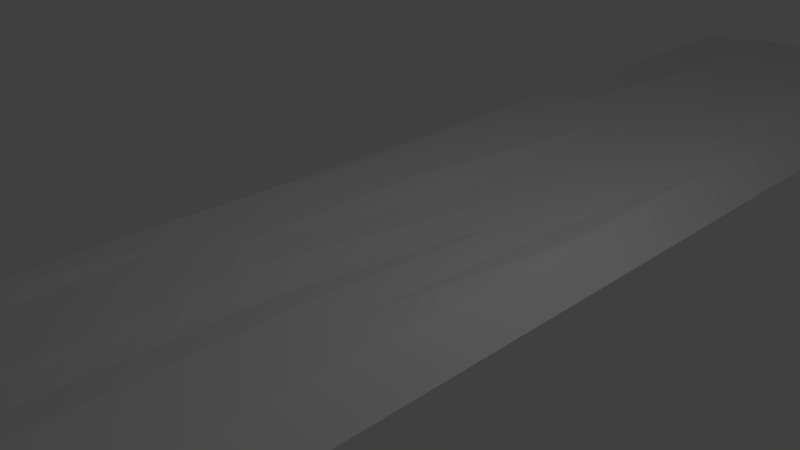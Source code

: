 # Source: road.blend  (saved by Blender 2.79.0; exported with 4.5.12 LTS)
import bpy
from mathutils import Matrix  # noqa: F401  (used for matrix-valued properties, if any)

bpy.ops.wm.read_factory_settings(use_empty=True)
scene = bpy.context.scene
scene.name = 'Scene'

# ---- collections
col_collection_1 = bpy.data.collections.new('Collection 1'); scene.collection.children.link(col_collection_1)

# ---- world
world_world = bpy.data.worlds.new('World'); scene.world = world_world
world_world.color = (0.05088, 0.05088, 0.05088)
world_world.use_sun_shadow = False
world_world.sun_shadow_jitter_overblur = 0.0
world_world.cycles.sampling_method = 'MANUAL'

# ---- cameras
cam_camera = bpy.data.cameras.new('Camera')
cam_camera.clip_end = 100.0
cam_camera.lens = 35.0
cam_camera.sensor_width = 32.0
cam_camera.sensor_height = 18.0
cam_camera.ortho_scale = 7.314
cam_camera.dof.focus_distance = 0.0
cam_camera.dof.aperture_fstop = 128.0

# ---- lights
light_lamp = bpy.data.lights.new('Lamp', 'POINT')
light_lamp.transmission_factor = 0.0
light_lamp.cutoff_distance = 30.0
light_lamp.energy = 100.0
light_lamp.shadow_buffer_clip_start = 1.001
light_lamp.shadow_soft_size = 0.1
light_lamp.shadow_maximum_resolution = 0.006
light_lamp.use_absolute_resolution = True

# ---- meshes
me_plane = bpy.data.meshes.new('Plane')
me_plane.from_pydata([(-1.0, -1.0, 0.0), (1.0, -1.0, 0.0), (-1.0, 1.0, 0.0), (1.0, 1.0, 0.0), (-1.0, 1.0, 0.0), (-0.7638, 1.0, 0.132), (-0.7638, -1.0, 0.132), (-1.0, -1.0, 0.0), (1.0, -1.0, 0.0), (0.7638, -1.0, 0.132), (0.7638, 1.0, 0.132), (1.0, 1.0, 0.0), (-1.0, 0.7143, 0.0), (-1.0, 0.4286, 0.0), (-1.0, 0.1429, 0.0), (-1.0, -0.1429, 0.0), (-1.0, -0.4286, 0.0), (-1.0, -0.7143, 0.0), (-0.7143, -1.0, 0.0), (-0.4286, -1.0, 0.0), (-0.1429, -1.0, 0.0), (0.1429, -1.0, 0.0), (0.4286, -1.0, 0.0), (0.7143, -1.0, 0.0), (0.9599, -0.7116, 0.0), (1.0, -0.4286, 0.0), (1.0, -0.1429, 0.0), (1.0, 0.1429, 0.0), (1.0, 0.4286, 0.0), (1.0, 0.7143, 0.0), (0.7143, 1.0, 0.0), (0.4286, 1.0, 0.0), (0.1429, 1.0, 0.0), (-0.1429, 1.0, 0.0), (-0.4286, 1.0, 0.0), (-0.7143, 1.0, 0.0), (-0.7976, 1.0, 0.1132), (-0.8313, 1.0, 0.09431), (-0.8651, 1.0, 0.07545), (-0.8988, 1.0, 0.05659), (-0.9325, 1.0, 0.03773), (-0.9663, 1.0, 0.01886), (-1.0, 0.7143, 0.0), (-1.0, 0.4286, 0.0), (-0.9551, 0.1463, -0.00671), (-1.0, -0.1429, 0.0), (-1.0, -0.4286, 0.0), (-1.04, -0.7116, 0.0), (-0.9663, -1.0, 0.01886), (-0.9325, -1.0, 0.03773), (-0.8988, -1.0, 0.05659), (-0.8651, -1.0, 0.07545), (-0.8313, -1.0, 0.09431), (-0.7976, -1.0, 0.1132), (-0.8039, -0.7116, 0.132), (-0.7638, -0.4286, 0.132), (-0.7638, -0.1429, 0.132), (-0.719, 0.1463, 0.1253), (-0.7638, 0.4286, 0.132), (-0.7638, 0.7143, 0.132), (0.7581, -1.0, 0.1132), (0.8313, -1.0, 0.09431), (0.8651, -1.0, 0.07545), (0.8988, -1.0, 0.05659), (0.9325, -1.0, 0.03773), (0.9663, -1.0, 0.01886), (0.9599, -0.7116, 0.0), (1.0, -0.4286, 0.0), (1.0, -0.1429, 0.0), (1.0, 0.1429, 0.0), (1.0, 0.4286, 0.0), (1.0, 0.7143, 0.0), (0.9663, 1.0, 0.01886), (0.9325, 1.0, 0.03773), (0.8988, 1.0, 0.05659), (0.9099, 1.003, 0.1202), (0.8762, 1.003, 0.1391), (0.8424, 1.003, 0.1579), (0.7638, 0.7143, 0.132), (0.7638, 0.4286, 0.132), (0.7638, 0.1429, 0.132), (0.7638, -0.1429, 0.132), (0.7638, -0.4286, 0.132), (0.6843, -0.7116, 0.132), (-1.0, 1.0, 0.0), (-1.0, 1.0, 0.0), (-1.0, 1.0, 0.0), (-1.0, 1.0, 0.0), (-1.0, 1.0, 0.0), (-1.0, 1.0, 0.0), (-1.0, -1.0, 0.0), (-1.0, -1.0, 0.0), (-1.0, -1.0, 0.0), (-1.0, -1.0, 0.0), (-1.0, -1.0, 0.0), (-1.0, -1.0, 0.0), (-0.5456, -1.0, 0.132), (-0.3274, -1.0, 0.132), (-0.1091, -1.0, 0.132), (0.1091, -1.0, 0.132), (0.3274, -1.0, 0.132), (0.5456, -1.0, 0.132), (0.5905, 1.003, 0.1768), (0.3722, 1.003, 0.1768), (0.154, 1.003, 0.1768), (-0.06426, 1.003, 0.1768), (-0.2825, 1.003, 0.1768), (-0.5456, 1.0, 0.132), (1.0, 1.0, 0.0), (1.0, 1.0, 0.0), (1.0, 1.0, 0.0), (1.0, 1.0, 0.0), (1.0, 1.0, 0.0), (1.0, 1.0, 0.0), (1.0, -1.0, 0.0), (1.0, -1.0, 0.0), (1.0, -1.0, 0.0), (1.0, -1.0, 0.0), (1.0, -1.0, 0.0), (1.0, -1.0, 0.0), (-1.0, 0.7143, 0.0), (-1.0, 0.7143, 0.0), (-1.0, 0.7143, 0.0), (-1.0, 0.7143, 0.0), (-1.0, 0.7143, 0.0), (-1.0, 0.7143, 0.0), (-1.0, 0.4286, 0.0), (-1.0, 0.4286, 0.0), (-1.0, 0.4286, 0.0), (-1.0, 0.4286, 0.0), (-1.0, 0.4286, 0.0), (-1.0, 0.4286, 0.0), (-1.0, 0.1429, 0.0), (-1.0, 0.1429, 0.0), (-1.0, 0.1429, 0.0), (-1.0, 0.1429, 0.0), (-1.0, 0.1429, 0.0), (-1.0, 0.1429, 0.0), (-1.0, -0.1429, 0.0), (-1.0, -0.1429, 0.0), (-1.0, -0.1429, 0.0), (-1.0, -0.1429, 0.0), (-1.0, -0.1429, 0.0), (-1.0, -0.1429, 0.0), (-1.0, -0.4286, 0.0), (-1.0, -0.4286, 0.0), (-1.0, -0.4286, 0.0), (-1.0, -0.4286, 0.0), (-1.0, -0.4286, 0.0), (-1.0, -0.4286, 0.0), (-1.0, -0.7143, 0.0), (-1.0, -0.7143, 0.0), (-1.0, -0.7143, 0.0), (-1.0, -0.7143, 0.0), (-1.0, -0.7143, 0.0), (-1.0, -0.7143, 0.0), (0.9262, -0.7116, 0.01886), (0.8924, -0.7116, 0.03773), (0.8587, -0.7116, 0.05659), (0.7855, -0.7116, 0.07545), (0.7518, -0.7116, 0.09431), (0.718, -0.7116, 0.1132), (0.9663, -0.4286, 0.01886), (0.9325, -0.4286, 0.03773), (0.8988, -0.4286, 0.05659), (0.8651, -0.4286, 0.07545), (0.8313, -0.4286, 0.09431), (0.7976, -0.4286, 0.1132), (0.9663, -0.1429, 0.01886), (0.9325, -0.1429, 0.03773), (0.8988, -0.1429, 0.05659), (0.8651, -0.1429, 0.07545), (0.8313, -0.1429, 0.09431), (0.7976, -0.1429, 0.1132), (0.9663, 0.1429, 0.01886), (0.9325, 0.1429, 0.03773), (0.8988, 0.1429, 0.05659), (0.8651, 0.1429, 0.07545), (0.8313, 0.1429, 0.09431), (0.7976, 0.1429, 0.1132), (0.9663, 0.4286, 0.01886), (0.9325, 0.4286, 0.03773), (0.8988, 0.4286, 0.05659), (0.8651, 0.4286, 0.07545), (0.8313, 0.4286, 0.09431), (0.7976, 0.4286, 0.1132), (0.9663, 0.7143, 0.01886), (0.9325, 0.7143, 0.03773), (0.8988, 0.7143, 0.05659), (0.8651, 0.7143, 0.07545), (0.8313, 0.7143, 0.09431), (0.7976, 0.7143, 0.1132), (-0.9663, 0.7143, 0.01886), (-0.9325, 0.7143, 0.03773), (-0.8988, 0.7143, 0.05659), (-0.8651, 0.7143, 0.07545), (-0.8313, 0.7143, 0.09431), (-0.7976, 0.7143, 0.1132), (-0.9663, 0.4286, 0.01886), (-0.9325, 0.4286, 0.03773), (-0.8988, 0.4286, 0.05659), (-0.8651, 0.4286, 0.07545), (-0.8313, 0.4286, 0.09431), (-0.7976, 0.4286, 0.1132), (-0.9214, 0.1463, 0.01215), (-0.8877, 0.1463, 0.03102), (-0.8539, 0.1463, 0.04988), (-0.8202, 0.1463, 0.06874), (-0.7865, 0.1463, 0.0876), (-0.7527, 0.1463, 0.1065), (-0.9663, -0.1429, 0.01886), (-0.9325, -0.1429, 0.03773), (-0.8988, -0.1429, 0.05659), (-0.8651, -0.1429, 0.07545), (-0.8313, -0.1429, 0.09431), (-0.7976, -0.1429, 0.1132), (-0.9663, -0.4286, 0.01886), (-0.9325, -0.4286, 0.03773), (-0.8988, -0.4286, 0.05659), (-0.8651, -0.4286, 0.07545), (-0.8313, -0.4286, 0.09431), (-0.7976, -0.4286, 0.1132), (-1.006, -0.7116, 0.01886), (-0.9325, -0.7143, 0.03773), (-0.9389, -0.7116, 0.05659), (-0.9052, -0.7116, 0.07545), (-0.8714, -0.7116, 0.09431), (-0.8377, -0.7116, 0.1132), (1.0, -0.7143, 0.0), (1.0, -0.7143, 0.0), (1.0, -0.7143, 0.0), (1.0, -0.7143, 0.0), (1.0, -0.7143, 0.0), (1.0, -0.7143, 0.0), (1.0, -0.4286, 0.0), (1.0, -0.4286, 0.0), (1.0, -0.4286, 0.0), (1.0, -0.4286, 0.0), (1.0, -0.4286, 0.0), (1.0, -0.4286, 0.0), (1.0, -0.1429, 0.0), (1.0, -0.1429, 0.0), (1.0, -0.1429, 0.0), (1.0, -0.1429, 0.0), (1.0, -0.1429, 0.0), (1.0, -0.1429, 0.0), (1.0, 0.1429, 0.0), (1.0, 0.1429, 0.0), (1.0, 0.1429, 0.0), (1.0, 0.1429, 0.0), (1.0, 0.1429, 0.0), (1.0, 0.1429, 0.0), (1.0, 0.4286, 0.0), (1.0, 0.4286, 0.0), (1.0, 0.4286, 0.0), (1.0, 0.4286, 0.0), (1.0, 0.4286, 0.0), (1.0, 0.4286, 0.0), (1.0, 0.7143, 0.0), (1.0, 0.7143, 0.0), (1.0, 0.7143, 0.0), (1.0, 0.7143, 0.0), (1.0, 0.7143, 0.0), (1.0, 0.7143, 0.0), (-0.5857, -0.7116, 0.132), (-0.5456, -0.4286, 0.08679), (-0.5456, -0.1429, 0.132), (-0.5007, 0.1463, 0.1253), (-0.5456, 0.4286, 0.132), (-0.5456, 0.7143, 0.132), (-0.3675, -0.7116, 0.132), (-0.3274, -0.4286, 0.08679), (-0.3274, -0.1429, 0.132), (-0.3274, 0.1429, 0.132), (-0.3274, 0.4286, 0.132), (-0.2825, 0.7177, 0.1768), (-0.1492, -0.7116, 0.132), (-0.1091, -0.4286, 0.08679), (-0.1091, -0.1429, 0.132), (-0.06426, 0.1463, 0.09366), (-0.1091, 0.4286, 0.132), (-0.06426, 0.7177, 0.1768), (0.06902, -0.7116, 0.132), (0.1091, -0.4286, 0.08679), (0.154, -0.1394, 0.09366), (0.154, 0.1463, 0.09366), (0.1091, 0.4286, 0.132), (0.154, 0.7177, 0.1768), (0.2873, -0.7116, 0.132), (0.3274, -0.4286, 0.132), (0.3274, -0.1429, 0.132), (0.3722, 0.1463, 0.09366), (0.3274, 0.4286, 0.132), (0.3722, 0.7177, 0.1768), (0.5055, -0.7116, 0.132), (0.5456, -0.4286, 0.132), (0.5456, -0.1429, 0.132), (0.5905, 0.1463, 0.09366), (0.5456, 0.4286, 0.132), (0.5905, 0.7177, 0.1768), (-0.7143, -0.7143, 0.0), (-0.4286, -0.7143, 0.0), (-0.1429, -0.7143, 0.0), (0.1429, -0.7143, 0.0), (0.4286, -0.7143, 0.0), (0.6742, -0.7116, 0.0), (-0.7143, -0.4286, 0.0), (-0.4286, -0.4286, 0.0), (-0.1429, -0.4286, 0.0), (0.1429, -0.4286, 0.0), (0.4286, -0.4286, 0.0), (0.7143, -0.4286, 0.0), (-0.7143, -0.1429, 0.0), (-0.4286, -0.1429, 0.0), (-0.1429, -0.1429, 0.0), (0.1429, -0.1429, 0.0), (0.4286, -0.1429, 0.0), (0.7143, -0.1429, 0.0), (-0.7143, 0.1429, 0.0), (-0.4286, 0.1429, 0.0), (-0.1429, 0.1429, 0.0), (0.1429, 0.1429, 0.0), (0.4286, 0.1429, 0.0), (0.7143, 0.1429, 0.0), (-0.7143, 0.4286, 0.0), (-0.4286, 0.4286, 0.0), (-0.1429, 0.4286, 0.0), (0.1429, 0.4286, 0.0), (0.4286, 0.4286, 0.0), (0.7143, 0.4286, 0.0), (-0.7143, 0.7143, 0.0), (-0.4286, 0.7143, 0.0), (-0.1429, 0.7143, 0.0), (0.1429, 0.7143, 0.0), (0.4286, 0.7143, 0.0), (0.7143, 0.7143, 0.0)], [], [(335, 30, 3, 29), (3, 30, 31, 32, 33, 34, 35, 2, 89, 88, 87, 86, 85, 84, 4, 41, 40, 39, 38, 37, 36, 5, 107, 106, 105, 104, 103, 102, 10, 77, 76, 75, 74, 73, 72, 11, 108, 109, 110, 111, 112, 113), (299, 78, 10, 102), (0, 18, 19, 20, 21, 22, 23, 1, 114, 115, 116, 117, 118, 119, 8, 65, 64, 63, 62, 61, 60, 9, 101, 100, 99, 98, 97, 96, 6, 53, 52, 51, 50, 49, 48, 7, 95, 94, 93, 92, 91, 90), (263, 108, 11, 71), (227, 53, 6, 54), (191, 77, 10, 78), (155, 95, 7, 47), (84, 125, 42, 4), (125, 131, 43, 42), (131, 137, 44, 43), (137, 143, 45, 44), (143, 149, 46, 45), (149, 155, 47, 46), (2, 12, 120, 89), (89, 120, 121, 88), (88, 121, 122, 87), (87, 122, 123, 86), (86, 123, 124, 85), (85, 124, 125, 84), (12, 13, 126, 120), (120, 126, 127, 121), (121, 127, 128, 122), (122, 128, 129, 123), (123, 129, 130, 124), (124, 130, 131, 125), (13, 14, 132, 126), (126, 132, 133, 127), (127, 133, 134, 128), (128, 134, 135, 129), (129, 135, 136, 130), (130, 136, 137, 131), (14, 15, 138, 132), (132, 138, 139, 133), (133, 139, 140, 134), (134, 140, 141, 135), (135, 141, 142, 136), (136, 142, 143, 137), (15, 16, 144, 138), (138, 144, 145, 139), (139, 145, 146, 140), (140, 146, 147, 141), (141, 147, 148, 142), (142, 148, 149, 143), (16, 17, 150, 144), (144, 150, 151, 145), (145, 151, 152, 146), (146, 152, 153, 147), (147, 153, 154, 148), (148, 154, 155, 149), (17, 0, 90, 150), (150, 90, 91, 151), (151, 91, 92, 152), (152, 92, 93, 153), (153, 93, 94, 154), (154, 94, 95, 155), (60, 161, 83, 9), (161, 167, 82, 83), (167, 173, 81, 82), (173, 179, 80, 81), (179, 185, 79, 80), (185, 191, 78, 79), (8, 66, 156, 65), (65, 156, 157, 64), (64, 157, 158, 63), (63, 158, 159, 62), (62, 159, 160, 61), (61, 160, 161, 60), (66, 67, 162, 156), (156, 162, 163, 157), (157, 163, 164, 158), (158, 164, 165, 159), (159, 165, 166, 160), (160, 166, 167, 161), (67, 68, 168, 162), (162, 168, 169, 163), (163, 169, 170, 164), (164, 170, 171, 165), (165, 171, 172, 166), (166, 172, 173, 167), (68, 69, 174, 168), (168, 174, 175, 169), (169, 175, 176, 170), (170, 176, 177, 171), (171, 177, 178, 172), (172, 178, 179, 173), (69, 70, 180, 174), (174, 180, 181, 175), (175, 181, 182, 176), (176, 182, 183, 177), (177, 183, 184, 178), (178, 184, 185, 179), (70, 71, 186, 180), (180, 186, 187, 181), (181, 187, 188, 182), (182, 188, 189, 183), (183, 189, 190, 184), (184, 190, 191, 185), (71, 11, 72, 186), (186, 72, 73, 187), (187, 73, 74, 188), (188, 74, 75, 189), (189, 75, 76, 190), (190, 76, 77, 191), (36, 197, 59, 5), (197, 203, 58, 59), (203, 209, 57, 58), (209, 215, 56, 57), (215, 221, 55, 56), (221, 227, 54, 55), (4, 42, 192, 41), (41, 192, 193, 40), (40, 193, 194, 39), (39, 194, 195, 38), (38, 195, 196, 37), (37, 196, 197, 36), (42, 43, 198, 192), (192, 198, 199, 193), (193, 199, 200, 194), (194, 200, 201, 195), (195, 201, 202, 196), (196, 202, 203, 197), (43, 44, 204, 198), (198, 204, 205, 199), (199, 205, 206, 200), (200, 206, 207, 201), (201, 207, 208, 202), (202, 208, 209, 203), (44, 45, 210, 204), (204, 210, 211, 205), (205, 211, 212, 206), (206, 212, 213, 207), (207, 213, 214, 208), (208, 214, 215, 209), (45, 46, 216, 210), (210, 216, 217, 211), (211, 217, 218, 212), (212, 218, 219, 213), (213, 219, 220, 214), (214, 220, 221, 215), (46, 47, 222, 216), (216, 222, 223, 217), (217, 223, 224, 218), (218, 224, 225, 219), (219, 225, 226, 220), (220, 226, 227, 221), (47, 7, 48, 222), (222, 48, 49, 223), (223, 49, 50, 224), (224, 50, 51, 225), (225, 51, 52, 226), (226, 52, 53, 227), (119, 233, 66, 8), (233, 239, 67, 66), (239, 245, 68, 67), (245, 251, 69, 68), (251, 257, 70, 69), (257, 263, 71, 70), (1, 24, 228, 114), (114, 228, 229, 115), (115, 229, 230, 116), (116, 230, 231, 117), (117, 231, 232, 118), (118, 232, 233, 119), (24, 25, 234, 228), (228, 234, 235, 229), (229, 235, 236, 230), (230, 236, 237, 231), (231, 237, 238, 232), (232, 238, 239, 233), (25, 26, 240, 234), (234, 240, 241, 235), (235, 241, 242, 236), (236, 242, 243, 237), (237, 243, 244, 238), (238, 244, 245, 239), (26, 27, 246, 240), (240, 246, 247, 241), (241, 247, 248, 242), (242, 248, 249, 243), (243, 249, 250, 244), (244, 250, 251, 245), (27, 28, 252, 246), (246, 252, 253, 247), (247, 253, 254, 248), (248, 254, 255, 249), (249, 255, 256, 250), (250, 256, 257, 251), (28, 29, 258, 252), (252, 258, 259, 253), (253, 259, 260, 254), (254, 260, 261, 255), (255, 261, 262, 256), (256, 262, 263, 257), (29, 3, 113, 258), (258, 113, 112, 259), (259, 112, 111, 260), (260, 111, 110, 261), (261, 110, 109, 262), (262, 109, 108, 263), (59, 269, 107, 5), (269, 275, 106, 107), (275, 281, 105, 106), (281, 287, 104, 105), (287, 293, 103, 104), (293, 299, 102, 103), (6, 96, 264, 54), (54, 264, 265, 55), (55, 265, 266, 56), (56, 266, 267, 57), (57, 267, 268, 58), (58, 268, 269, 59), (96, 97, 270, 264), (264, 270, 271, 265), (265, 271, 272, 266), (266, 272, 273, 267), (267, 273, 274, 268), (268, 274, 275, 269), (97, 98, 276, 270), (270, 276, 277, 271), (271, 277, 278, 272), (272, 278, 279, 273), (273, 279, 280, 274), (274, 280, 281, 275), (98, 99, 282, 276), (276, 282, 283, 277), (277, 283, 284, 278), (278, 284, 285, 279), (279, 285, 286, 280), (280, 286, 287, 281), (99, 100, 288, 282), (282, 288, 289, 283), (283, 289, 290, 284), (284, 290, 291, 285), (285, 291, 292, 286), (286, 292, 293, 287), (100, 101, 294, 288), (288, 294, 295, 289), (289, 295, 296, 290), (290, 296, 297, 291), (291, 297, 298, 292), (292, 298, 299, 293), (101, 9, 83, 294), (294, 83, 82, 295), (295, 82, 81, 296), (296, 81, 80, 297), (297, 80, 79, 298), (298, 79, 78, 299), (23, 305, 24, 1), (305, 311, 25, 24), (311, 317, 26, 25), (317, 323, 27, 26), (323, 329, 28, 27), (329, 335, 29, 28), (0, 17, 300, 18), (18, 300, 301, 19), (19, 301, 302, 20), (20, 302, 303, 21), (21, 303, 304, 22), (22, 304, 305, 23), (17, 16, 306, 300), (300, 306, 307, 301), (301, 307, 308, 302), (302, 308, 309, 303), (303, 309, 310, 304), (304, 310, 311, 305), (16, 15, 312, 306), (306, 312, 313, 307), (307, 313, 314, 308), (308, 314, 315, 309), (309, 315, 316, 310), (310, 316, 317, 311), (15, 14, 318, 312), (312, 318, 319, 313), (313, 319, 320, 314), (314, 320, 321, 315), (315, 321, 322, 316), (316, 322, 323, 317), (14, 13, 324, 318), (318, 324, 325, 319), (319, 325, 326, 320), (320, 326, 327, 321), (321, 327, 328, 322), (322, 328, 329, 323), (13, 12, 330, 324), (324, 330, 331, 325), (325, 331, 332, 326), (326, 332, 333, 327), (327, 333, 334, 328), (328, 334, 335, 329), (12, 2, 35, 330), (330, 35, 34, 331), (331, 34, 33, 332), (332, 33, 32, 333), (333, 32, 31, 334), (334, 31, 30, 335)])
me_plane.use_remesh_preserve_volume = False
me_plane.use_remesh_preserve_attributes = False
me_plane.use_mirror_vertex_groups = False
me_plane.update()

# ---- objects
ob_plane = bpy.data.objects.new('Plane', me_plane)
ob_lamp = bpy.data.objects.new('Lamp', light_lamp)
ob_camera = bpy.data.objects.new('Camera', cam_camera)

# ---- transforms, parenting, visibility, modifiers, constraints
ob_plane.location = (0.0, 0.0, 0.0)
ob_plane.scale = (2.561, 12.14, 2.561)
ob_plane.lineart.crease_threshold = 0.0
ob_lamp.location = (4.076, 1.005, 5.904)
ob_lamp.rotation_euler = (0.6503, 0.05522, 1.866)
ob_lamp.lock_rotations_4d = False
ob_lamp.empty_display_type = 'ARROWS'
ob_lamp.color = (0.0, 0.0, 0.0, 0.0)
ob_lamp.lineart.crease_threshold = 0.0
ob_camera.location = (7.481, -6.508, 5.344)
ob_camera.rotation_euler = (1.109, 0.0, 0.8149)
ob_camera.lock_rotations_4d = False
ob_camera.empty_display_type = 'ARROWS'
ob_camera.color = (0.0, 0.0, 0.0, 0.0)
ob_camera.display_type = 'WIRE'
ob_camera.lineart.crease_threshold = 0.0

# ---- collection membership
col_collection_1.objects.link(ob_plane)
col_collection_1.objects.link(ob_lamp)
col_collection_1.objects.link(ob_camera)

# ---- scene / render settings (as saved in the file)
scene.camera = ob_camera
scene.frame_start = 1; scene.frame_end = 250; scene.frame_set(1)
scene.render.engine = 'BLENDER_EEVEE_NEXT'
scene.render.resolution_percentage = 50
scene.render.dither_intensity = 0.0
scene.cycles.use_denoising = False
scene.cycles.samples = 128
scene.cycles.sampling_pattern = 'TABULATED_SOBOL'
scene.cycles.use_adaptive_sampling = False
scene.cycles.use_light_tree = False
scene.cycles.blur_glossy = 0.0
scene.cycles.sample_clamp_indirect = 0.0
scene.view_settings.view_transform = 'Standard'
bpy.context.view_layer.update()
